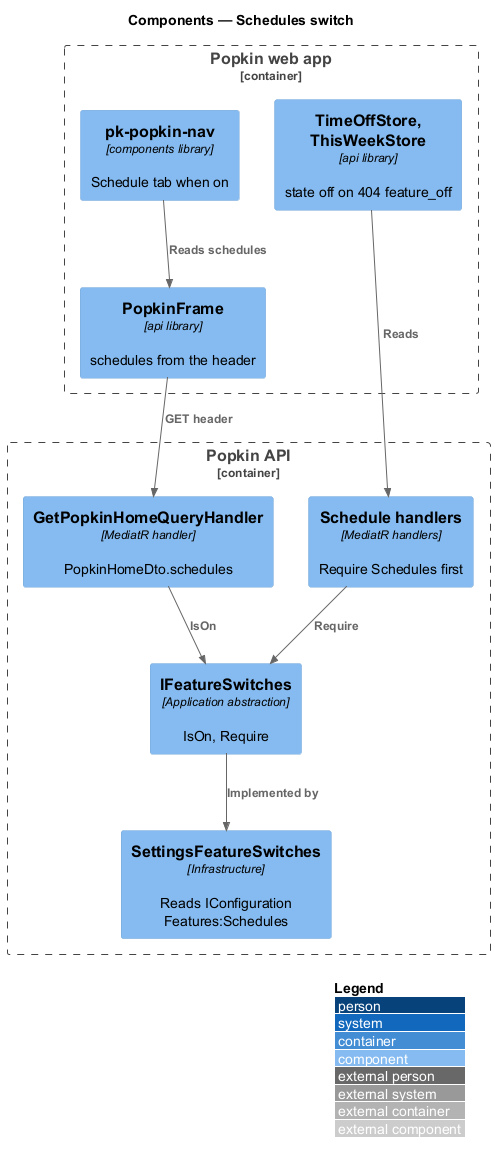

The diagram above was rendered by PlantUML. Its source (embedded in the PNG):
@startuml
!include <C4/C4_Component>
LAYOUT_WITH_LEGEND()
title Components — Schedules switch

Container_Boundary(web, "Popkin web app") {
  Component(frame, "PopkinFrame", "api library", "schedules from the header")
  Component(nav, "pk-popkin-nav", "components library", "Schedule tab when on")
  Component(store, "TimeOffStore, ThisWeekStore", "api library", "state off on 404 feature_off")
}
Container_Boundary(api, "Popkin API") {
  Component(home, "GetPopkinHomeQueryHandler", "MediatR handler", "PopkinHomeDto.schedules")
  Component(switches, "IFeatureSwitches", "Application abstraction", "IsOn, Require")
  Component(settings, "SettingsFeatureSwitches", "Infrastructure", "Reads IConfiguration Features:Schedules")
  Component(handlers, "Schedule handlers", "MediatR handlers", "Require Schedules first")
}
Rel(frame, home, "GET header")
Rel(nav, frame, "Reads schedules")
Rel(store, handlers, "Reads")
Rel(home, switches, "IsOn")
Rel(handlers, switches, "Require")
Rel(switches, settings, "Implemented by")
@enduml